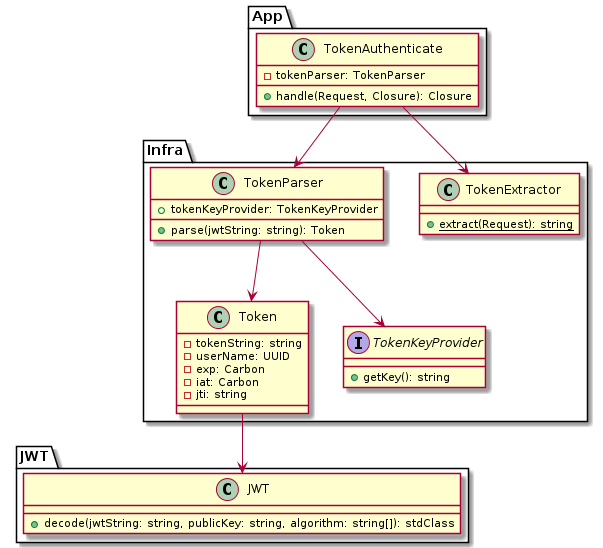

The diagram above was rendered by PlantUML. Its source (embedded in the PNG):
@startuml
package App {

  class TokenAuthenticate {
    - tokenParser: TokenParser
    + handle(Request, Closure): Closure
  }
  
}

package Infra {

  class TokenExtractor {
    + {static} extract(Request): string
  }
  
  class TokenParser {
    + tokenKeyProvider: TokenKeyProvider
    + parse(jwtString: string): Token
  }
  
  class Token {
    - tokenString: string
    - userName: UUID
    - exp: Carbon
    - iat: Carbon
    - jti: string
  }
  
  interface TokenKeyProvider {
    + getKey(): string
  }
  
}

package JWT {
  
  class JWT {
    + decode(jwtString: string, publicKey: string, algorithm: string[]): stdClass
  }
  
}

TokenAuthenticate --> TokenExtractor
TokenAuthenticate --> TokenParser
TokenParser --> TokenKeyProvider
TokenParser --> Token
Token --> JWT
@enduml